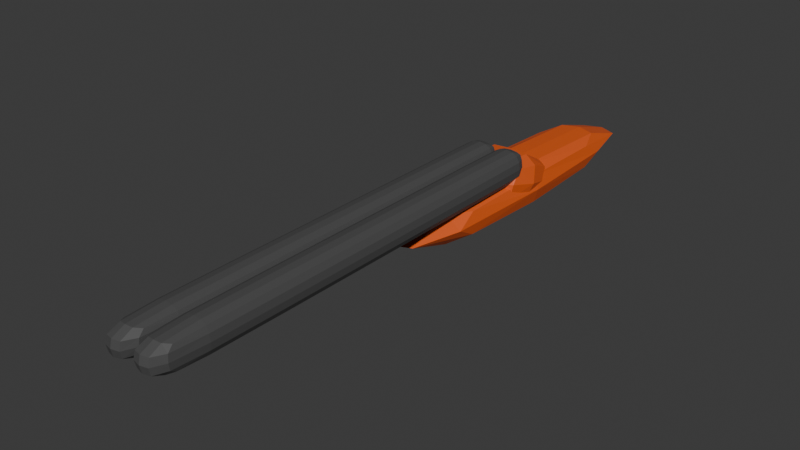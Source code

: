# Source: gun.blend  (saved by Blender 5.0.119; exported with 4.5.12 LTS)
import bpy
from mathutils import Matrix  # noqa: F401  (used for matrix-valued properties, if any)

bpy.ops.wm.read_factory_settings(use_empty=True)
scene = bpy.context.scene
scene.name = 'Scene'

# ---- collections
col_collection = bpy.data.collections.new('Collection'); scene.collection.children.link(col_collection)

# ---- materials (node trees are filled in below, after node groups)
mat_material_002 = bpy.data.materials.new('Material.002')
mat_material_001 = bpy.data.materials.new('Material.001')

# ---- material node trees
mat_material_002.use_nodes = True; mat_material_002.node_tree.nodes.clear()
_N = mat_material_002.node_tree.nodes; _L = mat_material_002.node_tree.links
n0 = _N.new('ShaderNodeBsdfPrincipled'); n0.name = 'Principled BSDF'; n0.location = (-200, 100)
n0.inputs[0].default_value = (0.8, 0.1135, 0.01608, 1.0)
n1 = _N.new('ShaderNodeOutputMaterial'); n1.name = 'Material Output'; n1.location = (200, 100)
_L.new(n0.outputs[0], n1.inputs[0])
n1.is_active_output = True
mat_material_001.use_nodes = True; mat_material_001.node_tree.nodes.clear()
_N = mat_material_001.node_tree.nodes; _L = mat_material_001.node_tree.links
n0 = _N.new('ShaderNodeBsdfPrincipled'); n0.name = 'Principled BSDF'; n0.location = (-200, 100)
n0.inputs[0].default_value = (0.0756, 0.0756, 0.0756, 1.0)
n1 = _N.new('ShaderNodeOutputMaterial'); n1.name = 'Material Output'; n1.location = (200, 100)
_L.new(n0.outputs[0], n1.inputs[0])
n1.is_active_output = True

# ---- world
world_world = bpy.data.worlds.new('World'); scene.world = world_world
world_world.use_nodes = True; world_world.node_tree.nodes.clear()
_N = world_world.node_tree.nodes; _L = world_world.node_tree.links
n0 = _N.new('ShaderNodeOutputWorld'); n0.name = 'World Output'; n0.location = (200, 100)
n1 = _N.new('ShaderNodeBackground'); n1.name = 'Background'; n1.location = (-200, 100)
n1.inputs[0].default_value = (0.05088, 0.05088, 0.05088, 1.0)
_L.new(n1.outputs[0], n0.inputs[0])
n0.is_active_output = True
world_world.color = (0.05088, 0.05088, 0.05088)
world_world.sun_shadow_jitter_overblur = 0.0

# ---- meshes
me_cylinder = bpy.data.meshes.new('Cylinder')
me_cylinder.from_pydata([(0.08731, -0.01849, 0.5694), (0.08731, 0.08854, 0.5694), (0.08731, -0.01849, -0.3218), (0.08731, 0.08854, -0.3218), (-2.889e-16, -0.01849, -0.3218), (-2.889e-16, 0.08854, -0.3218), (-2.889e-16, -0.01849, 0.5694), (-2.889e-16, 0.08854, 0.5694), (0.0902, 0.02122, 0.2979), (0.0902, 0.148, 0.2087), (0.0902, -0.02104, 0.05374), (0.0902, 0.08479, 0.02864), (8.227e-17, -0.02104, 0.05374), (-3.383e-16, 0.08479, 0.02864), (9.165e-17, 0.02122, 0.2979), (-3.243e-16, 0.148, 0.2087)], [], [(4, 5, 3, 2), (2, 3, 1, 0), (4, 2, 0, 6), (3, 5, 7, 1), (0, 1, 7, 6), (12, 13, 11, 10), (10, 11, 9, 8), (12, 10, 8, 14), (11, 13, 15, 9), (8, 9, 15, 14)])
_uv = me_cylinder.uv_layers.new(name='UVMap')
_uv.uv.foreach_set('vector', [0.375, 0.375, 0.625, 0.375, 0.625, 0.5, 0.375, 0.5, 0.375, 0.5, 0.625, 0.5, 0.625, 0.75, 0.375, 0.75, 0.25, 0.5, 0.375, 0.5, 0.375, 0.75, 0.25, 0.75, 0.625, 0.5, 0.75, 0.5, 0.75, 0.75, 0.625, 0.75, 0.375, 0.75, 0.625, 0.75, 0.625, 0.875, 0.375, 0.875, 0.375, 0.375, 0.625, 0.375, 0.625, 0.5, 0.375, 0.5, 0.375, 0.5, 0.625, 0.5, 0.625, 0.75, 0.375, 0.75, 0.25, 0.5, 0.375, 0.5, 0.375, 0.75, 0.25, 0.75, 0.625, 0.5, 0.75, 0.5, 0.75, 0.75, 0.625, 0.75, 0.375, 0.75, 0.625, 0.75, 0.625, 0.875, 0.375, 0.875])
me_cylinder.materials.append(mat_material_002)
me_cylinder.update()
me_cylinder_001 = bpy.data.meshes.new('Cylinder.001')
me_cylinder_001.from_pydata([(0.06696, 0.1354, 0.1729), (0.07025, 0.07094, 0.1729), (0.06696, 0.1354, 1.183), (0.07025, 0.07094, 1.183), (0.00289, 0.1354, 0.1729), (0.005303, 0.07562, 0.1729), (0.00289, 0.1354, 1.183), (0.005303, 0.07562, 1.183), (0.03565, 0.1441, 1.183), (0.03565, 0.06326, 1.183), (0.03565, 0.1441, 0.1729), (0.03565, 0.06326, 0.1729), (0.0761, 0.1037, 1.183), (0.0761, 0.1037, 0.1729), (-0.004789, 0.1037, 0.1729), (-0.004789, 0.1037, 1.183), (0.03565, 0.1037, 0.1729), (0.03565, 0.1037, 1.183), (0.06696, 0.1354, 0.9856), (0.07025, 0.07094, 0.9856), (0.00289, 0.1354, 0.9856), (0.005303, 0.07562, 0.9856), (0.03565, 0.06326, 0.9856), (0.03565, 0.1441, 0.9856), (-0.004789, 0.1037, 0.9856), (0.0761, 0.1037, 0.9856), (0.07025, 0.07094, 0.1729), (0.00289, 0.1354, 0.1729), (-0.004789, 0.1037, 0.1729), (0.06696, 0.1354, 0.1729), (0.005303, 0.07562, 0.1729), (0.03565, 0.06326, 0.1729), (0.03565, 0.1441, 0.1729), (0.0761, 0.1037, 0.1729)], [], [(17, 8, 6, 15), (25, 18, 2, 12), (16, 10, 0, 13), (28, 27, 4, 14), (23, 20, 6, 8), (22, 19, 3, 9), (21, 22, 9, 7), (18, 23, 8, 2), (14, 4, 10, 16), (12, 2, 8, 17), (3, 12, 17, 9), (5, 14, 16, 11), (30, 28, 14, 5), (11, 16, 13, 1), (19, 25, 12, 3), (9, 17, 15, 7), (26, 33, 25, 19), (7, 15, 24, 21), (29, 32, 23, 18), (30, 31, 22, 21), (31, 26, 19, 22), (32, 27, 20, 23), (15, 6, 20, 24), (33, 29, 18, 25), (13, 0, 29, 33), (10, 4, 27, 32), (11, 1, 26, 31), (5, 11, 31, 30), (0, 10, 32, 29), (1, 13, 33, 26), (21, 24, 28, 30), (24, 20, 27, 28)])
_uv = me_cylinder_001.uv_layers.new(name='UVMap')
_uv.uv.foreach_set('vector', [0.5, 0.125, 0.625, 0.125, 0.625, 0.25, 0.5, 0.25, 0.5, 0.4511, 0.625, 0.4511, 0.625, 0.5, 0.5, 0.5, 0.5, 0.625, 0.625, 0.625, 0.625, 0.75, 0.5, 0.75, 0.5, 1.0, 0.625, 1.0, 0.625, 1.0, 0.5, 1.0, 0.25, 0.7011, 0.375, 0.7011, 0.375, 0.75, 0.25, 0.75, 0.75, 0.7011, 0.875, 0.7011, 0.875, 0.75, 0.75, 0.75, 0.625, 0.7011, 0.75, 0.7011, 0.75, 0.75, 0.625, 0.75, 0.125, 0.7011, 0.25, 0.7011, 0.25, 0.75, 0.125, 0.75, 0.5, 0.5, 0.625, 0.5, 0.625, 0.625, 0.5, 0.625, 0.5, 0.0, 0.625, 0.0, 0.625, 0.125, 0.5, 0.125, 0.375, 0.0, 0.5, 0.0, 0.5, 0.125, 0.375, 0.125, 0.375, 0.5, 0.5, 0.5, 0.5, 0.625, 0.375, 0.625, 0.375, 1.0, 0.5, 1.0, 0.5, 1.0, 0.375, 1.0, 0.375, 0.625, 0.5, 0.625, 0.5, 0.75, 0.375, 0.75, 0.375, 0.4511, 0.5, 0.4511, 0.5, 0.5, 0.375, 0.5, 0.375, 0.125, 0.5, 0.125, 0.5, 0.25, 0.375, 0.25, 0.375, 0.25, 0.5, 0.25, 0.5, 0.4511, 0.375, 0.4511, 0.375, 0.75, 0.5, 0.75, 0.5, 0.7989, 0.375, 0.7989, 0.125, 0.5, 0.25, 0.5, 0.25, 0.7011, 0.125, 0.7011, 0.625, 0.5, 0.75, 0.5, 0.75, 0.7011, 0.625, 0.7011, 0.75, 0.5, 0.875, 0.5, 0.875, 0.7011, 0.75, 0.7011, 0.25, 0.5, 0.375, 0.5, 0.375, 0.7011, 0.25, 0.7011, 0.5, 0.75, 0.625, 0.75, 0.625, 0.7989, 0.5, 0.7989, 0.5, 0.25, 0.625, 0.25, 0.625, 0.4511, 0.5, 0.4511, 0.5, 0.25, 0.625, 0.25, 0.625, 0.25, 0.5, 0.25, 0.25, 0.5, 0.375, 0.5, 0.375, 0.5, 0.25, 0.5, 0.75, 0.5, 0.875, 0.5, 0.875, 0.5, 0.75, 0.5, 0.625, 0.5, 0.75, 0.5, 0.75, 0.5, 0.625, 0.5, 0.125, 0.5, 0.25, 0.5, 0.25, 0.5, 0.125, 0.5, 0.375, 0.25, 0.5, 0.25, 0.5, 0.25, 0.375, 0.25, 0.375, 0.7989, 0.5, 0.7989, 0.5, 1.0, 0.375, 1.0, 0.5, 0.7989, 0.625, 0.7989, 0.625, 1.0, 0.5, 1.0])
me_cylinder_001.materials.append(mat_material_001)
me_cylinder_001.update()

# ---- objects
ob_cylinder = bpy.data.objects.new('Cylinder', me_cylinder)
ob_cylinder_001 = bpy.data.objects.new('Cylinder.001', me_cylinder_001)

# ---- transforms, parenting, visibility, modifiers, constraints
ob_cylinder.location = (0.0, 0.0, 0.0)
ob_cylinder.rotation_euler = (1.571, -0.0, 0.0)
_m = ob_cylinder.modifiers.new('Mirror', 'MIRROR')
_m = ob_cylinder.modifiers.new('Subdivision', 'SUBSURF')
_m = ob_cylinder.modifiers.new('Decimate', 'DECIMATE')
_m.decimate_type = 'UNSUBDIV'
_m.iterations = 2
_m.use_symmetry = True
_m.vertex_group_factor = 4.533
ob_cylinder_001.location = (0.0, 0.0, 0.0)
ob_cylinder_001.rotation_euler = (1.571, -0.0, 0.0)
_m = ob_cylinder_001.modifiers.new('Mirror', 'MIRROR')
_m = ob_cylinder_001.modifiers.new('Subdivision', 'SUBSURF')
_m = ob_cylinder_001.modifiers.new('Decimate', 'DECIMATE')
_m.decimate_type = 'UNSUBDIV'
_m.iterations = 2
_m.use_symmetry = True
_m.vertex_group_factor = 4.533

# ---- collection membership
col_collection.objects.link(ob_cylinder)
col_collection.objects.link(ob_cylinder_001)

# ---- scene / render settings (as saved in the file)
scene.frame_start = 1; scene.frame_end = 250; scene.frame_set(1)
scene.render.engine = 'BLENDER_EEVEE_NEXT'
scene.render.bake_bias = 0.0
scene.render.bake_samples = 0
scene.cycles.sampling_pattern = 'TABULATED_SOBOL'
scene.eevee.use_volume_custom_range = False
bpy.context.view_layer.update()

# ---- added for rendering (the .blend has no active camera and no usable light): camera, sun
cam_auto = bpy.data.cameras.new('AutoCamera')
cam_auto.lens = 50.0
cam_auto.sensor_width = 36.0
cam_auto.clip_end = 1000.0
ob_auto_camera = bpy.data.objects.new('AutoCamera', cam_auto)
scene.collection.objects.link(ob_auto_camera)
ob_auto_camera.location = (1.2694, -2.02831, 1.08581)
ob_auto_camera.rotation_euler = (1.09748, -7.21219e-08, 0.694738)
scene.camera = ob_auto_camera
light_auto_sun = bpy.data.lights.new('AutoSun', 'SUN')
light_auto_sun.energy = 3.0
light_auto_sun.angle = 0.0523599
ob_auto_sun = bpy.data.objects.new('AutoSun', light_auto_sun)
scene.collection.objects.link(ob_auto_sun)
ob_auto_sun.rotation_euler = (0.872665, 0.174533, 0.523599)
bpy.context.view_layer.update()
